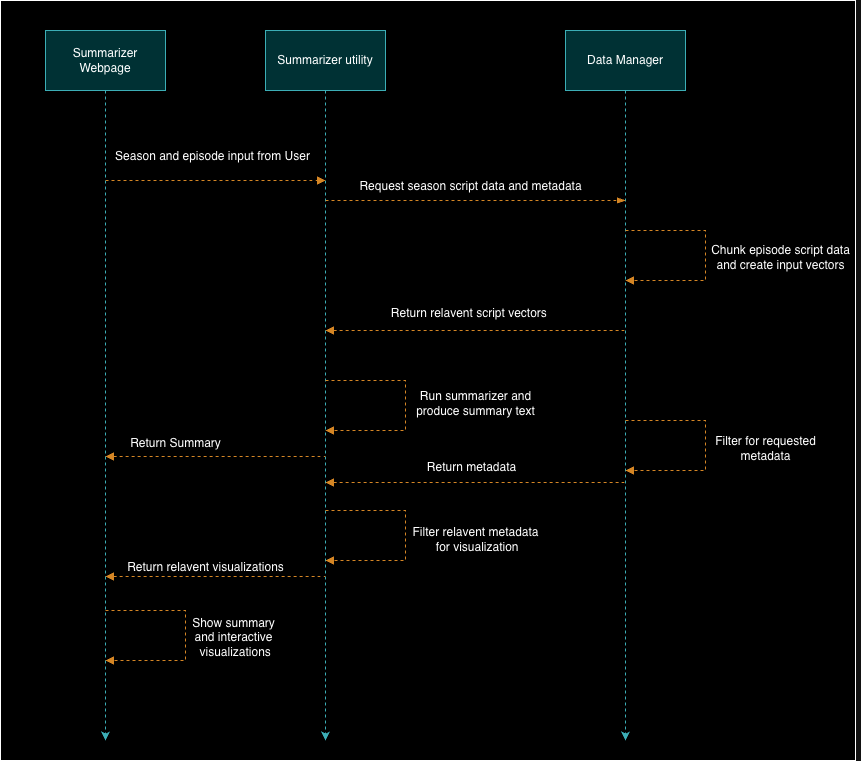

The diagram above was exported from draw.io. Its source (the exported page's mxGraphModel, read from the mxfile embedded in the PNG):
<mxGraphModel dx="1194" dy="756" grid="1" gridSize="10" guides="1" tooltips="1" connect="1" arrows="1" fold="1" page="1" pageScale="1" pageWidth="850" pageHeight="1100" math="0" shadow="0">
  <root>
    <mxCell id="0" />
    <mxCell id="1" parent="0" />
    <mxCell id="r0T9i7z5OSlA-qK3eytU-19" value="" style="rounded=0;whiteSpace=wrap;html=1;" parent="1" vertex="1">
      <mxGeometry x="115" y="100" width="855" height="760" as="geometry" />
    </mxCell>
    <mxCell id="_h_2AWcAtvC93OEg4gz4-8" style="edgeStyle=orthogonalEdgeStyle;rounded=0;orthogonalLoop=1;jettySize=auto;html=1;dashed=1;fillColor=#b0e3e6;strokeColor=#0e8088;" parent="1" source="_h_2AWcAtvC93OEg4gz4-1" edge="1">
      <mxGeometry relative="1" as="geometry">
        <mxPoint x="740" y="840" as="targetPoint" />
      </mxGeometry>
    </mxCell>
    <mxCell id="_h_2AWcAtvC93OEg4gz4-1" value="Data Manager" style="rounded=0;whiteSpace=wrap;html=1;fillColor=#b0e3e6;strokeColor=#0e8088;" parent="1" vertex="1">
      <mxGeometry x="680" y="130" width="120" height="60" as="geometry" />
    </mxCell>
    <mxCell id="_h_2AWcAtvC93OEg4gz4-6" style="edgeStyle=orthogonalEdgeStyle;rounded=1;orthogonalLoop=1;jettySize=auto;html=1;curved=0;dashed=1;fillColor=#b0e3e6;strokeColor=#0e8088;" parent="1" source="_h_2AWcAtvC93OEg4gz4-3" edge="1">
      <mxGeometry relative="1" as="geometry">
        <mxPoint x="220" y="840" as="targetPoint" />
      </mxGeometry>
    </mxCell>
    <mxCell id="_h_2AWcAtvC93OEg4gz4-3" value="Summarizer Webpage" style="rounded=0;whiteSpace=wrap;html=1;fillColor=#b0e3e6;strokeColor=#0e8088;" parent="1" vertex="1">
      <mxGeometry x="160" y="130" width="120" height="60" as="geometry" />
    </mxCell>
    <mxCell id="_h_2AWcAtvC93OEg4gz4-7" style="edgeStyle=orthogonalEdgeStyle;rounded=0;orthogonalLoop=1;jettySize=auto;html=1;dashed=1;fillColor=#b0e3e6;strokeColor=#0e8088;" parent="1" source="_h_2AWcAtvC93OEg4gz4-5" edge="1">
      <mxGeometry relative="1" as="geometry">
        <mxPoint x="440" y="840" as="targetPoint" />
      </mxGeometry>
    </mxCell>
    <mxCell id="_h_2AWcAtvC93OEg4gz4-5" value="Summarizer utility" style="rounded=0;whiteSpace=wrap;html=1;fillColor=#b0e3e6;strokeColor=#0e8088;" parent="1" vertex="1">
      <mxGeometry x="380" y="130" width="120" height="60" as="geometry" />
    </mxCell>
    <mxCell id="_h_2AWcAtvC93OEg4gz4-9" value="" style="endArrow=block;dashed=1;html=1;rounded=0;endFill=1;fillColor=#fad7ac;strokeColor=#b46504;" parent="1" edge="1">
      <mxGeometry width="50" height="50" relative="1" as="geometry">
        <mxPoint x="220" y="280" as="sourcePoint" />
        <mxPoint x="440" y="280" as="targetPoint" />
      </mxGeometry>
    </mxCell>
    <mxCell id="_h_2AWcAtvC93OEg4gz4-10" value="" style="endArrow=blockThin;dashed=1;html=1;rounded=0;endFill=1;fillColor=#fad7ac;strokeColor=#b46504;" parent="1" edge="1">
      <mxGeometry width="50" height="50" relative="1" as="geometry">
        <mxPoint x="440" y="300" as="sourcePoint" />
        <mxPoint x="740" y="300" as="targetPoint" />
      </mxGeometry>
    </mxCell>
    <mxCell id="_h_2AWcAtvC93OEg4gz4-11" value="" style="endArrow=none;dashed=1;html=1;rounded=0;startArrow=block;startFill=1;fillColor=#fad7ac;strokeColor=#b46504;" parent="1" edge="1">
      <mxGeometry width="50" height="50" relative="1" as="geometry">
        <mxPoint x="440" y="430" as="sourcePoint" />
        <mxPoint x="740" y="430" as="targetPoint" />
      </mxGeometry>
    </mxCell>
    <mxCell id="_h_2AWcAtvC93OEg4gz4-12" value="" style="endArrow=none;dashed=1;html=1;rounded=0;startArrow=block;startFill=1;fillColor=#fad7ac;strokeColor=#b46504;" parent="1" edge="1">
      <mxGeometry width="50" height="50" relative="1" as="geometry">
        <mxPoint x="220" y="676" as="sourcePoint" />
        <mxPoint x="440" y="676" as="targetPoint" />
      </mxGeometry>
    </mxCell>
    <mxCell id="_h_2AWcAtvC93OEg4gz4-13" value="" style="endArrow=block;dashed=1;html=1;rounded=0;startArrow=none;startFill=0;endFill=1;fillColor=#fad7ac;strokeColor=#b46504;" parent="1" edge="1">
      <mxGeometry width="50" height="50" relative="1" as="geometry">
        <mxPoint x="440" y="610" as="sourcePoint" />
        <mxPoint x="440" y="660" as="targetPoint" />
        <Array as="points">
          <mxPoint x="520" y="610" />
          <mxPoint x="520" y="660" />
        </Array>
      </mxGeometry>
    </mxCell>
    <mxCell id="_h_2AWcAtvC93OEg4gz4-14" value="Season and episode input from User" style="text;html=1;align=center;verticalAlign=middle;resizable=0;points=[];autosize=1;strokeColor=none;fillColor=none;" parent="1" vertex="1">
      <mxGeometry x="217" y="241" width="220" height="30" as="geometry" />
    </mxCell>
    <mxCell id="r0T9i7z5OSlA-qK3eytU-2" value="Chunk episode script data &lt;br&gt;and create input vectors" style="text;html=1;align=center;verticalAlign=middle;resizable=0;points=[];autosize=1;strokeColor=none;fillColor=none;" parent="1" vertex="1">
      <mxGeometry x="815" y="337" width="160" height="40" as="geometry" />
    </mxCell>
    <mxCell id="r0T9i7z5OSlA-qK3eytU-3" value="Request season script data and metadata" style="text;html=1;align=center;verticalAlign=middle;resizable=0;points=[];autosize=1;strokeColor=none;fillColor=none;" parent="1" vertex="1">
      <mxGeometry x="460" y="271" width="250" height="30" as="geometry" />
    </mxCell>
    <mxCell id="r0T9i7z5OSlA-qK3eytU-5" value="Filter relavent metadata&lt;br&gt;&amp;nbsp;for visualization" style="text;html=1;align=center;verticalAlign=middle;resizable=0;points=[];autosize=1;strokeColor=none;fillColor=none;" parent="1" vertex="1">
      <mxGeometry x="515" y="619" width="150" height="40" as="geometry" />
    </mxCell>
    <mxCell id="r0T9i7z5OSlA-qK3eytU-6" value="Return relavent visualizations" style="text;html=1;align=center;verticalAlign=middle;resizable=0;points=[];autosize=1;strokeColor=none;fillColor=none;" parent="1" vertex="1">
      <mxGeometry x="230" y="652" width="180" height="30" as="geometry" />
    </mxCell>
    <mxCell id="r0T9i7z5OSlA-qK3eytU-7" value="" style="endArrow=none;dashed=1;html=1;rounded=0;startArrow=block;startFill=1;fillColor=#fad7ac;strokeColor=#b46504;" parent="1" edge="1">
      <mxGeometry width="50" height="50" relative="1" as="geometry">
        <mxPoint x="440" y="582" as="sourcePoint" />
        <mxPoint x="740" y="582" as="targetPoint" />
      </mxGeometry>
    </mxCell>
    <mxCell id="r0T9i7z5OSlA-qK3eytU-8" value="Return metadata" style="text;html=1;align=center;verticalAlign=middle;resizable=0;points=[];autosize=1;strokeColor=none;fillColor=none;" parent="1" vertex="1">
      <mxGeometry x="531" y="552" width="110" height="30" as="geometry" />
    </mxCell>
    <mxCell id="r0T9i7z5OSlA-qK3eytU-9" value="Return relavent script vectors&amp;nbsp;" style="text;html=1;align=center;verticalAlign=middle;resizable=0;points=[];autosize=1;strokeColor=none;fillColor=none;" parent="1" vertex="1">
      <mxGeometry x="495" y="398" width="180" height="30" as="geometry" />
    </mxCell>
    <mxCell id="r0T9i7z5OSlA-qK3eytU-10" value="" style="endArrow=block;dashed=1;html=1;rounded=0;startArrow=none;startFill=0;endFill=1;fillColor=#fad7ac;strokeColor=#b46504;" parent="1" edge="1">
      <mxGeometry width="50" height="50" relative="1" as="geometry">
        <mxPoint x="740" y="330" as="sourcePoint" />
        <mxPoint x="740" y="380" as="targetPoint" />
        <Array as="points">
          <mxPoint x="820" y="330" />
          <mxPoint x="820" y="380" />
        </Array>
      </mxGeometry>
    </mxCell>
    <mxCell id="r0T9i7z5OSlA-qK3eytU-11" value="" style="endArrow=block;dashed=1;html=1;rounded=0;startArrow=none;startFill=0;endFill=1;fillColor=#fad7ac;strokeColor=#b46504;" parent="1" edge="1">
      <mxGeometry width="50" height="50" relative="1" as="geometry">
        <mxPoint x="220" y="710" as="sourcePoint" />
        <mxPoint x="220" y="760" as="targetPoint" />
        <Array as="points">
          <mxPoint x="300" y="710" />
          <mxPoint x="300" y="760" />
        </Array>
      </mxGeometry>
    </mxCell>
    <mxCell id="r0T9i7z5OSlA-qK3eytU-12" value="Show summary &lt;br&gt;and interactive&lt;br&gt;&amp;nbsp;visualizations" style="text;html=1;align=center;verticalAlign=middle;resizable=0;points=[];autosize=1;strokeColor=none;fillColor=none;" parent="1" vertex="1">
      <mxGeometry x="293" y="707" width="110" height="60" as="geometry" />
    </mxCell>
    <mxCell id="r0T9i7z5OSlA-qK3eytU-13" value="" style="endArrow=block;dashed=1;html=1;rounded=0;startArrow=none;startFill=0;endFill=1;fillColor=#fad7ac;strokeColor=#b46504;" parent="1" edge="1">
      <mxGeometry width="50" height="50" relative="1" as="geometry">
        <mxPoint x="440" y="480" as="sourcePoint" />
        <mxPoint x="440" y="530" as="targetPoint" />
        <Array as="points">
          <mxPoint x="520" y="480" />
          <mxPoint x="520" y="530" />
        </Array>
      </mxGeometry>
    </mxCell>
    <mxCell id="r0T9i7z5OSlA-qK3eytU-14" value="Run summarizer and &lt;br&gt;produce summary text" style="text;html=1;align=center;verticalAlign=middle;resizable=0;points=[];autosize=1;strokeColor=none;fillColor=none;" parent="1" vertex="1">
      <mxGeometry x="520" y="483" width="140" height="40" as="geometry" />
    </mxCell>
    <mxCell id="r0T9i7z5OSlA-qK3eytU-15" value="" style="endArrow=none;dashed=1;html=1;rounded=0;startArrow=block;startFill=1;fillColor=#fad7ac;strokeColor=#b46504;" parent="1" edge="1">
      <mxGeometry width="50" height="50" relative="1" as="geometry">
        <mxPoint x="220" y="556" as="sourcePoint" />
        <mxPoint x="440" y="556" as="targetPoint" />
      </mxGeometry>
    </mxCell>
    <mxCell id="r0T9i7z5OSlA-qK3eytU-16" value="Return Summary" style="text;html=1;align=center;verticalAlign=middle;resizable=0;points=[];autosize=1;strokeColor=none;fillColor=none;" parent="1" vertex="1">
      <mxGeometry x="235" y="528" width="110" height="30" as="geometry" />
    </mxCell>
    <mxCell id="r0T9i7z5OSlA-qK3eytU-17" value="" style="endArrow=block;dashed=1;html=1;rounded=0;startArrow=none;startFill=0;endFill=1;fillColor=#fad7ac;strokeColor=#b46504;" parent="1" edge="1">
      <mxGeometry width="50" height="50" relative="1" as="geometry">
        <mxPoint x="740" y="520" as="sourcePoint" />
        <mxPoint x="740" y="570" as="targetPoint" />
        <Array as="points">
          <mxPoint x="820" y="520" />
          <mxPoint x="820" y="570" />
        </Array>
      </mxGeometry>
    </mxCell>
    <mxCell id="r0T9i7z5OSlA-qK3eytU-18" value="Filter for requested &lt;br&gt;metadata" style="text;html=1;align=center;verticalAlign=middle;resizable=0;points=[];autosize=1;strokeColor=none;fillColor=none;" parent="1" vertex="1">
      <mxGeometry x="820" y="528" width="120" height="40" as="geometry" />
    </mxCell>
  </root>
</mxGraphModel>